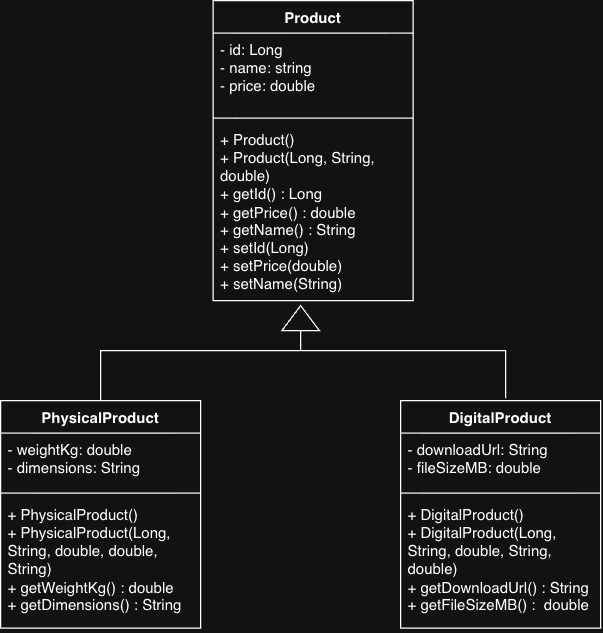

The diagram above was exported from draw.io. Its source (the exported page's mxGraphModel, read from the mxfile embedded in the PNG):
<mxGraphModel dx="766" dy="542" grid="1" gridSize="10" guides="1" tooltips="1" connect="1" arrows="1" fold="1" page="1" pageScale="1" pageWidth="1169" pageHeight="827" math="0" shadow="0">
  <root>
    <mxCell id="0" />
    <mxCell id="1" parent="0" />
    <mxCell id="0GCuiXAoyOBp1QgbxYLd-5" parent="1" style="swimlane;fontStyle=1;align=center;verticalAlign=top;childLayout=stackLayout;horizontal=1;startSize=26;horizontalStack=0;resizeParent=1;resizeParentMax=0;resizeLast=0;collapsible=1;marginBottom=0;whiteSpace=wrap;html=1;" value="Product" vertex="1">
      <mxGeometry height="240" width="160" x="515" y="120" as="geometry" />
    </mxCell>
    <mxCell id="0GCuiXAoyOBp1QgbxYLd-6" parent="0GCuiXAoyOBp1QgbxYLd-5" style="text;strokeColor=none;fillColor=none;align=left;verticalAlign=top;spacingLeft=4;spacingRight=4;overflow=hidden;rotatable=0;points=[[0,0.5],[1,0.5]];portConstraint=eastwest;whiteSpace=wrap;html=1;" value="- id: Long&lt;div&gt;- name: string&lt;/div&gt;&lt;div&gt;- price: double&lt;/div&gt;" vertex="1">
      <mxGeometry height="64" width="160" y="26" as="geometry" />
    </mxCell>
    <mxCell id="0GCuiXAoyOBp1QgbxYLd-7" parent="0GCuiXAoyOBp1QgbxYLd-5" style="line;strokeWidth=1;fillColor=none;align=left;verticalAlign=middle;spacingTop=-1;spacingLeft=3;spacingRight=3;rotatable=0;labelPosition=right;points=[];portConstraint=eastwest;strokeColor=inherit;labelPerimeter=1;" value="" vertex="1">
      <mxGeometry height="8" width="160" y="90" as="geometry" />
    </mxCell>
    <mxCell id="0GCuiXAoyOBp1QgbxYLd-8" parent="0GCuiXAoyOBp1QgbxYLd-5" style="text;strokeColor=none;fillColor=none;align=left;verticalAlign=top;spacingLeft=4;spacingRight=4;overflow=hidden;rotatable=0;points=[[0,0.5],[1,0.5]];portConstraint=eastwest;whiteSpace=wrap;html=1;" value="+ Product()&lt;br&gt;+ Product(Long, String, double)&lt;div&gt;+ getId() : Long&lt;/div&gt;&lt;div&gt;&lt;div&gt;+ getPrice() : double&lt;/div&gt;&lt;div&gt;&lt;div&gt;+ getName() : String&lt;/div&gt;&lt;div&gt;&lt;div&gt;+ setId(&lt;span style=&quot;background-color: transparent; color: light-dark(#000000, var(--ge-light-color, #ffffff));&quot;&gt;Long&lt;/span&gt;&lt;span style=&quot;background-color: transparent; color: light-dark(#000000, var(--ge-light-color, #ffffff));&quot;&gt;)&amp;nbsp;&lt;/span&gt;&lt;/div&gt;&lt;div&gt;&lt;div&gt;+ setPrice(&lt;span style=&quot;background-color: transparent; color: light-dark(#000000, var(--ge-light-color, #ffffff));&quot;&gt;double&lt;/span&gt;&lt;span style=&quot;background-color: transparent; color: light-dark(#000000, var(--ge-light-color, #ffffff));&quot;&gt;)&amp;nbsp;&lt;/span&gt;&lt;/div&gt;&lt;div&gt;&lt;div&gt;+ setName(&lt;span style=&quot;background-color: transparent; color: light-dark(#000000, var(--ge-light-color, #ffffff));&quot;&gt;String&lt;/span&gt;&lt;span style=&quot;background-color: transparent; color: light-dark(#000000, var(--ge-light-color, #ffffff));&quot;&gt;)&amp;nbsp;&lt;/span&gt;&lt;/div&gt;&lt;div&gt;&lt;br&gt;&lt;/div&gt;&lt;/div&gt;&lt;/div&gt;&lt;/div&gt;&lt;/div&gt;&lt;/div&gt;" vertex="1">
      <mxGeometry height="142" width="160" y="98" as="geometry" />
    </mxCell>
    <mxCell id="0GCuiXAoyOBp1QgbxYLd-9" parent="1" style="swimlane;fontStyle=1;align=center;verticalAlign=top;childLayout=stackLayout;horizontal=1;startSize=26;horizontalStack=0;resizeParent=1;resizeParentMax=0;resizeLast=0;collapsible=1;marginBottom=0;whiteSpace=wrap;html=1;" value="DigitalProduct" vertex="1">
      <mxGeometry height="182" width="160" x="665" y="440" as="geometry" />
    </mxCell>
    <mxCell id="0GCuiXAoyOBp1QgbxYLd-10" parent="0GCuiXAoyOBp1QgbxYLd-9" style="text;strokeColor=none;fillColor=none;align=left;verticalAlign=top;spacingLeft=4;spacingRight=4;overflow=hidden;rotatable=0;points=[[0,0.5],[1,0.5]];portConstraint=eastwest;whiteSpace=wrap;html=1;" value="&lt;div&gt;&lt;div&gt;- downloadUrl: String&lt;/div&gt;&lt;/div&gt;&lt;div&gt;- fileSizeMB: double&lt;/div&gt;" vertex="1">
      <mxGeometry height="44" width="160" y="26" as="geometry" />
    </mxCell>
    <mxCell id="0GCuiXAoyOBp1QgbxYLd-11" parent="0GCuiXAoyOBp1QgbxYLd-9" style="line;strokeWidth=1;fillColor=none;align=left;verticalAlign=middle;spacingTop=-1;spacingLeft=3;spacingRight=3;rotatable=0;labelPosition=right;points=[];portConstraint=eastwest;strokeColor=inherit;labelPerimeter=1;" value="" vertex="1">
      <mxGeometry height="8" width="160" y="70" as="geometry" />
    </mxCell>
    <mxCell id="0GCuiXAoyOBp1QgbxYLd-12" parent="0GCuiXAoyOBp1QgbxYLd-9" style="text;strokeColor=none;fillColor=none;align=left;verticalAlign=top;spacingLeft=4;spacingRight=4;overflow=hidden;rotatable=0;points=[[0,0.5],[1,0.5]];portConstraint=eastwest;whiteSpace=wrap;html=1;" value="+ DigitalProduct()&lt;br&gt;+ DigitalProduct(Long, String, double, String, double)&lt;div&gt;&lt;span style=&quot;background-color: transparent;&quot;&gt;+ getD&lt;/span&gt;ownloadUrl&lt;span style=&quot;background-color: transparent;&quot;&gt;() :&amp;nbsp;&lt;/span&gt;&lt;span style=&quot;background-color: transparent; color: light-dark(#000000, var(--ge-light-color, #ffffff));&quot;&gt;String&lt;/span&gt;&lt;/div&gt;&lt;div&gt;+ getF&lt;span style=&quot;background-color: transparent; color: light-dark(#000000, var(--ge-light-color, #ffffff));&quot;&gt;ileSizeMB&lt;/span&gt;&lt;span style=&quot;background-color: transparent; color: light-dark(#000000, var(--ge-light-color, #ffffff));&quot;&gt;() :&amp;nbsp;&lt;/span&gt;&lt;span style=&quot;background-color: transparent; color: light-dark(#000000, var(--ge-light-color, #ffffff));&quot;&gt;&amp;nbsp;&lt;/span&gt;&lt;span style=&quot;background-color: transparent; color: light-dark(#000000, var(--ge-light-color, #ffffff));&quot;&gt;double&lt;/span&gt;&lt;/div&gt;" vertex="1">
      <mxGeometry height="104" width="160" y="78" as="geometry" />
    </mxCell>
    <mxCell id="0GCuiXAoyOBp1QgbxYLd-13" parent="1" style="swimlane;fontStyle=1;align=center;verticalAlign=top;childLayout=stackLayout;horizontal=1;startSize=26;horizontalStack=0;resizeParent=1;resizeParentMax=0;resizeLast=0;collapsible=1;marginBottom=0;whiteSpace=wrap;html=1;" value="PhysicalProduct" vertex="1">
      <mxGeometry height="182" width="160" x="345" y="440" as="geometry" />
    </mxCell>
    <mxCell id="0GCuiXAoyOBp1QgbxYLd-14" parent="0GCuiXAoyOBp1QgbxYLd-13" style="text;strokeColor=none;fillColor=none;align=left;verticalAlign=top;spacingLeft=4;spacingRight=4;overflow=hidden;rotatable=0;points=[[0,0.5],[1,0.5]];portConstraint=eastwest;whiteSpace=wrap;html=1;" value="- weightKg: double&lt;div&gt;- dimensions: String&lt;/div&gt;&lt;div&gt;&lt;br&gt;&lt;/div&gt;" vertex="1">
      <mxGeometry height="44" width="160" y="26" as="geometry" />
    </mxCell>
    <mxCell id="0GCuiXAoyOBp1QgbxYLd-15" parent="0GCuiXAoyOBp1QgbxYLd-13" style="line;strokeWidth=1;fillColor=none;align=left;verticalAlign=middle;spacingTop=-1;spacingLeft=3;spacingRight=3;rotatable=0;labelPosition=right;points=[];portConstraint=eastwest;strokeColor=inherit;labelPerimeter=1;" value="" vertex="1">
      <mxGeometry height="8" width="160" y="70" as="geometry" />
    </mxCell>
    <mxCell id="0GCuiXAoyOBp1QgbxYLd-16" parent="0GCuiXAoyOBp1QgbxYLd-13" style="text;strokeColor=none;fillColor=none;align=left;verticalAlign=top;spacingLeft=4;spacingRight=4;overflow=hidden;rotatable=0;points=[[0,0.5],[1,0.5]];portConstraint=eastwest;whiteSpace=wrap;html=1;" value="+ PhysicalProduct()&lt;br&gt;+ PhysicalProduct(Long, String, double, double, String)&lt;div&gt;&lt;span style=&quot;background-color: transparent; color: light-dark(#000000, var(--ge-light-color, #ffffff));&quot;&gt;+ getWeightKg() : double&lt;/span&gt;&lt;/div&gt;&lt;div&gt;&lt;div&gt;+ getDimensions() : String&lt;/div&gt;&lt;/div&gt;" vertex="1">
      <mxGeometry height="104" width="160" y="78" as="geometry" />
    </mxCell>
    <mxCell id="0GCuiXAoyOBp1QgbxYLd-17" edge="1" parent="1" source="0GCuiXAoyOBp1QgbxYLd-18" style="edgeStyle=orthogonalEdgeStyle;rounded=0;orthogonalLoop=1;jettySize=auto;html=1;entryX=0.525;entryY=-0.01;entryDx=0;entryDy=0;entryPerimeter=0;fontSize=12;defaultLabelBackgroundColor=page;startSize=8;endSize=8;endArrow=none;endFill=0;" target="0GCuiXAoyOBp1QgbxYLd-9">
      <mxGeometry relative="1" x="0.0973" as="geometry">
        <Array as="points">
          <mxPoint x="749" y="400" />
        </Array>
      </mxGeometry>
    </mxCell>
    <mxCell id="0GCuiXAoyOBp1QgbxYLd-19" edge="1" parent="1" source="0GCuiXAoyOBp1QgbxYLd-13" style="edgeStyle=orthogonalEdgeStyle;rounded=0;orthogonalLoop=1;jettySize=auto;html=1;exitX=0.5;exitY=0;exitDx=0;exitDy=0;fontSize=12;defaultLabelBackgroundColor=page;startSize=8;endSize=8;endArrow=none;endFill=0;" target="0GCuiXAoyOBp1QgbxYLd-18" value="">
      <mxGeometry relative="1" x="0.0973" as="geometry">
        <Array as="points">
          <mxPoint x="425" y="400" />
        </Array>
        <mxPoint x="425" y="440" as="sourcePoint" />
        <mxPoint x="749" y="439" as="targetPoint" />
      </mxGeometry>
    </mxCell>
    <mxCell id="0GCuiXAoyOBp1QgbxYLd-18" parent="1" style="triangle;whiteSpace=wrap;html=1;shapeInside=1;rotation=-90;" value="" vertex="1">
      <mxGeometry height="30" width="20" x="575" y="359" as="geometry" />
    </mxCell>
  </root>
</mxGraphModel>